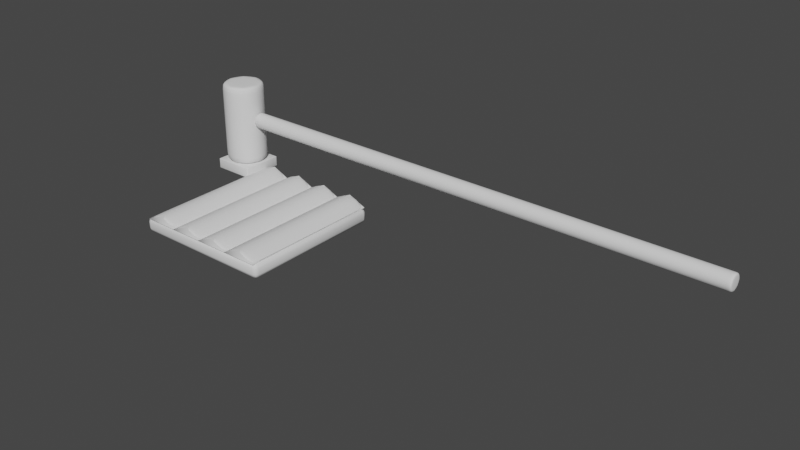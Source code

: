 # Source: Block1.blend  (saved by Blender 3.3.6; exported with 4.5.12 LTS)
import bpy
from mathutils import Matrix  # noqa: F401  (used for matrix-valued properties, if any)

bpy.ops.wm.read_factory_settings(use_empty=True)
scene = bpy.context.scene
scene.name = 'Scene'

# ---- collections
col_collection = bpy.data.collections.new('Collection'); scene.collection.children.link(col_collection)

# ---- world
world_world = bpy.data.worlds.new('World'); scene.world = world_world
world_world.use_nodes = True; world_world.node_tree.nodes.clear()
_N = world_world.node_tree.nodes; _L = world_world.node_tree.links
n0 = _N.new('ShaderNodeOutputWorld'); n0.name = 'World Output'; n0.location = (300, 300)
n1 = _N.new('ShaderNodeBackground'); n1.name = 'Background'; n1.location = (10, 300)
n1.inputs[0].default_value = (0.05088, 0.05088, 0.05088, 1.0)
_L.new(n1.outputs[0], n0.inputs[0])
n0.is_active_output = True
world_world.color = (0.05088, 0.05088, 0.05088)
world_world.use_sun_shadow = False
world_world.sun_shadow_jitter_overblur = 0.0

# ---- meshes
me_cube_001 = bpy.data.meshes.new('Cube.001')
me_cube_001.from_pydata([(-1.0, -1.0, 0.0), (-1.0, -1.0, -0.2), (-1.0, 1.0, 0.0), (-1.0, 1.0, -0.2), (1.0, -1.0, 0.0), (1.0, -1.0, -0.2), (1.0, 1.0, 0.0), (1.0, 1.0, -0.2)], [], [(0, 2, 3, 1), (2, 6, 7, 3), (6, 4, 5, 7), (4, 0, 1, 5), (2, 0, 4, 6), (7, 5, 1, 3)])
me_cube_001.polygons.foreach_set('use_smooth', [True] * 6)
_uv = me_cube_001.uv_layers.new(name='UVMap')
_uv.uv.foreach_set('vector', [0.375, 0.0, 0.375, 0.25, 0.625, 0.25, 0.625, 0.0, 0.375, 0.25, 0.375, 0.5, 0.625, 0.5, 0.625, 0.25, 0.375, 0.5, 0.375, 0.75, 0.625, 0.75, 0.625, 0.5, 0.375, 0.75, 0.375, 1.0, 0.625, 1.0, 0.625, 0.75, 0.125, 0.5, 0.125, 0.75, 0.375, 0.75, 0.375, 0.5, 0.625, 0.5, 0.625, 0.75, 0.875, 0.75, 0.875, 0.5])
me_cube_001.update()
me_cube_002 = bpy.data.meshes.new('Cube.002')
me_cube_002.from_pydata([(-1.0, -1.0, 0.0), (0.0, -1.0, 2.0), (-1.0, 1.0, 0.0), (0.0, 1.0, 2.0), (1.0, -1.0, 0.0), (1.0, 1.0, 0.0), (-1.0, -1.0, -0.02079), (-1.0, 1.0, -0.02079), (1.0, -1.0, -0.02079), (1.0, 1.0, -0.02079), (-1.0, 0.9938, 0.0), (-1.0, -0.9938, 0.0), (0.0, -0.9938, 2.0), (0.0, 0.9938, 2.0), (1.0, -0.9938, 0.0), (1.0, 0.9938, 0.0), (-1.0, 0.9938, -0.02079), (-1.0, -0.9938, -0.02079), (1.0, -0.9938, -0.02079), (1.0, 0.9938, -0.02079)], [], [(10, 13, 3, 2), (2, 3, 5), (14, 12, 1, 4), (4, 1, 0), (4, 0, 6, 8), (17, 18, 8, 6), (2, 5, 9, 7), (10, 2, 7, 16), (14, 4, 8, 18), (5, 15, 19, 9), (15, 14, 18, 19), (0, 11, 17, 6), (11, 10, 16, 17), (7, 9, 19, 16), (16, 19, 18, 17), (5, 3, 13, 15), (15, 13, 12, 14), (0, 1, 12, 11), (11, 12, 13, 10)])
me_cube_002.polygons.foreach_set('use_smooth', [True] * 19)
_uv = me_cube_002.uv_layers.new(name='UVMap')
_uv.uv.foreach_set('vector', [0.375, 0.1667, 0.625, 0.1667, 0.625, 0.25, 0.375, 0.25, 0.375, 0.25, 0.625, 0.5, 0.375, 0.5, 0.375, 0.6667, 0.625, 0.6667, 0.625, 0.75, 0.375, 0.75, 0.375, 0.75, 0.625, 1.0, 0.375, 1.0, 0.375, 0.75, 0.375, 1.0, 0.375, 1.0, 0.375, 0.75, 0.125, 0.6667, 0.375, 0.6667, 0.375, 0.75, 0.125, 0.75, 0.375, 0.25, 0.375, 0.5, 0.375, 0.5, 0.375, 0.25, 0.375, 0.1667, 0.375, 0.25, 0.375, 0.25, 0.375, 0.1667, 0.375, 0.6667, 0.375, 0.75, 0.375, 0.75, 0.375, 0.6667, 0.375, 0.5, 0.375, 0.5833, 0.375, 0.5833, 0.375, 0.5, 0.375, 0.5833, 0.375, 0.6667, 0.375, 0.6667, 0.375, 0.5833, 0.375, 0.0, 0.375, 0.08333, 0.375, 0.08333, 0.375, 0.0, 0.375, 0.08333, 0.375, 0.1667, 0.375, 0.1667, 0.375, 0.08333, 0.125, 0.5, 0.375, 0.5, 0.375, 0.5833, 0.125, 0.5833, 0.125, 0.5833, 0.375, 0.5833, 0.375, 0.6667, 0.125, 0.6667, 0.375, 0.5, 0.625, 0.5, 0.625, 0.5833, 0.375, 0.5833, 0.375, 0.5833, 0.625, 0.5833, 0.625, 0.6667, 0.375, 0.6667, 0.375, 0.0, 0.625, 0.0, 0.625, 0.08333, 0.375, 0.08333, 0.375, 0.08333, 0.625, 0.08333, 0.625, 0.1667, 0.375, 0.1667])
me_cube_002.update()
me_cylinder_001 = bpy.data.meshes.new('Cylinder.001')
me_cylinder_001.from_pydata([(-2.473e-07, 0.56, -1.0), (-1.519e-06, 0.56, 8.937), (0.396, 0.396, -1.0), (0.396, 0.396, 8.937), (0.56, -3.916e-07, -1.0), (0.56, 8.801e-07, 8.937), (0.396, -0.396, -1.0), (0.396, -0.396, 8.937), (-2.473e-07, -0.56, -1.0), (-1.519e-06, -0.56, 8.937), (-0.396, -0.396, -1.0), (-0.396, -0.396, 8.937), (-0.56, -3.916e-07, -1.0), (-0.56, 8.801e-07, 8.937), (-0.396, 0.396, -1.0), (-0.396, 0.396, 8.937), (-1.983e-07, 0.56, -0.9667), (-1.568e-06, 0.56, 8.903), (0.396, 0.396, 8.903), (0.396, 0.396, -0.9667), (0.56, 9.292e-07, 8.903), (0.56, -4.407e-07, -0.9667), (0.396, -0.396, 8.903), (0.396, -0.396, -0.9667), (-1.568e-06, -0.56, 8.903), (-1.983e-07, -0.56, -0.9667), (-0.396, -0.396, 8.903), (-0.396, -0.396, -0.9667), (-0.56, 9.292e-07, 8.903), (-0.56, -4.407e-07, -0.9667), (-0.396, 0.396, 8.903), (-0.396, 0.396, -0.9667), (-2.253e-07, 0.56, -0.6552), (-1.541e-06, 0.56, 8.592), (0.396, 0.396, 8.592), (0.396, 0.396, -0.6552), (0.56, 9.022e-07, 8.592), (0.56, -4.137e-07, -0.6552), (0.396, -0.396, 8.592), (0.396, -0.396, -0.6552), (-1.541e-06, -0.56, 8.592), (-2.253e-07, -0.56, -0.6552), (-0.396, -0.396, 8.592), (-0.396, -0.396, -0.6552), (-0.56, 9.022e-07, 8.592), (-0.56, -4.137e-07, -0.6552), (-0.396, 0.396, 8.592), (-0.396, 0.396, -0.6552)], [], [(17, 1, 3, 18), (18, 3, 5, 20), (20, 5, 7, 22), (22, 7, 9, 24), (24, 9, 11, 26), (26, 11, 13, 28), (3, 1, 15, 13, 11, 9, 7, 5), (28, 13, 15, 30), (30, 15, 1, 17), (0, 2, 4, 6, 8, 10, 12, 14), (14, 31, 16, 0), (46, 30, 17, 33), (12, 29, 31, 14), (44, 28, 30, 46), (10, 27, 29, 12), (42, 26, 28, 44), (8, 25, 27, 10), (40, 24, 26, 42), (6, 23, 25, 8), (38, 22, 24, 40), (4, 21, 23, 6), (36, 20, 22, 38), (2, 19, 21, 4), (34, 18, 20, 36), (0, 16, 19, 2), (33, 17, 18, 34), (16, 32, 35, 19), (32, 33, 34, 35), (19, 35, 37, 21), (35, 34, 36, 37), (21, 37, 39, 23), (37, 36, 38, 39), (23, 39, 41, 25), (39, 38, 40, 41), (25, 41, 43, 27), (41, 40, 42, 43), (27, 43, 45, 29), (43, 42, 44, 45), (29, 45, 47, 31), (45, 44, 46, 47), (31, 47, 32, 16), (47, 46, 33, 32)])
me_cylinder_001.polygons.foreach_set('use_smooth', [True] * 42)
_uv = me_cylinder_001.uv_layers.new(name='UVMap')
_uv.uv.foreach_set('vector', [1.0, 0.8333, 1.0, 1.0, 0.875, 1.0, 0.875, 0.8333, 0.875, 0.8333, 0.875, 1.0, 0.75, 1.0, 0.75, 0.8333, 0.75, 0.8333, 0.75, 1.0, 0.625, 1.0, 0.625, 0.8333, 0.625, 0.8333, 0.625, 1.0, 0.5, 1.0, 0.5, 0.8333, 0.5, 0.8333, 0.5, 1.0, 0.375, 1.0, 0.375, 0.8333, 0.375, 0.8333, 0.375, 1.0, 0.25, 1.0, 0.25, 0.8333, 0.4197, 0.4197, 0.25, 0.49, 0.08029, 0.4197, 0.01, 0.25, 0.08029, 0.08029, 0.25, 0.01, 0.4197, 0.08029, 0.49, 0.25, 0.25, 0.8333, 0.25, 1.0, 0.125, 1.0, 0.125, 0.8333, 0.125, 0.8333, 0.125, 1.0, 0.0, 1.0, 0.0, 0.8333, 0.75, 0.49, 0.9197, 0.4197, 0.99, 0.25, 0.9197, 0.08029, 0.75, 0.01, 0.5803, 0.08029, 0.51, 0.25, 0.5803, 0.4197, 0.125, 0.5, 0.125, 0.6667, 0.0, 0.6667, 0.0, 0.5, 0.125, 0.7778, 0.125, 0.8333, 0.0, 0.8333, 0.0, 0.7778, 0.25, 0.5, 0.25, 0.6667, 0.125, 0.6667, 0.125, 0.5, 0.25, 0.7778, 0.25, 0.8333, 0.125, 0.8333, 0.125, 0.7778, 0.375, 0.5, 0.375, 0.6667, 0.25, 0.6667, 0.25, 0.5, 0.375, 0.7778, 0.375, 0.8333, 0.25, 0.8333, 0.25, 0.7778, 0.5, 0.5, 0.5, 0.6667, 0.375, 0.6667, 0.375, 0.5, 0.5, 0.7778, 0.5, 0.8333, 0.375, 0.8333, 0.375, 0.7778, 0.625, 0.5, 0.625, 0.6667, 0.5, 0.6667, 0.5, 0.5, 0.625, 0.7778, 0.625, 0.8333, 0.5, 0.8333, 0.5, 0.7778, 0.75, 0.5, 0.75, 0.6667, 0.625, 0.6667, 0.625, 0.5, 0.75, 0.7778, 0.75, 0.8333, 0.625, 0.8333, 0.625, 0.7778, 0.875, 0.5, 0.875, 0.6667, 0.75, 0.6667, 0.75, 0.5, 0.875, 0.7778, 0.875, 0.8333, 0.75, 0.8333, 0.75, 0.7778, 1.0, 0.5, 1.0, 0.6667, 0.875, 0.6667, 0.875, 0.5, 1.0, 0.7778, 1.0, 0.8333, 0.875, 0.8333, 0.875, 0.7778, 1.0, 0.6667, 1.0, 0.7222, 0.875, 0.7222, 0.875, 0.6667, 1.0, 0.7222, 1.0, 0.7778, 0.875, 0.7778, 0.875, 0.7222, 0.875, 0.6667, 0.875, 0.7222, 0.75, 0.7222, 0.75, 0.6667, 0.875, 0.7222, 0.875, 0.7778, 0.75, 0.7778, 0.75, 0.7222, 0.75, 0.6667, 0.75, 0.7222, 0.625, 0.7222, 0.625, 0.6667, 0.75, 0.7222, 0.75, 0.7778, 0.625, 0.7778, 0.625, 0.7222, 0.625, 0.6667, 0.625, 0.7222, 0.5, 0.7222, 0.5, 0.6667, 0.625, 0.7222, 0.625, 0.7778, 0.5, 0.7778, 0.5, 0.7222, 0.5, 0.6667, 0.5, 0.7222, 0.375, 0.7222, 0.375, 0.6667, 0.5, 0.7222, 0.5, 0.7778, 0.375, 0.7778, 0.375, 0.7222, 0.375, 0.6667, 0.375, 0.7222, 0.25, 0.7222, 0.25, 0.6667, 0.375, 0.7222, 0.375, 0.7778, 0.25, 0.7778, 0.25, 0.7222, 0.25, 0.6667, 0.25, 0.7222, 0.125, 0.7222, 0.125, 0.6667, 0.25, 0.7222, 0.25, 0.7778, 0.125, 0.7778, 0.125, 0.7222, 0.125, 0.6667, 0.125, 0.7222, 0.0, 0.7222, 0.0, 0.6667, 0.125, 0.7222, 0.125, 0.7778, 0.0, 0.7778, 0.0, 0.7222])
me_cylinder_001.update()
me_cylinder_002 = bpy.data.meshes.new('Cylinder.002')
me_cylinder_002.from_pydata([(0.0, 1.0, -1.0), (0.0, 1.0, 1.0), (0.7071, 0.7071, -1.0), (0.7071, 0.7071, 1.0), (1.0, 0.0, -1.0), (1.0, 0.0, 1.0), (0.7071, -0.7071, -1.0), (0.7071, -0.7071, 1.0), (0.0, -1.0, -1.0), (0.0, -1.0, 1.0), (-0.7071, -0.7071, -1.0), (-0.7071, -0.7071, 1.0), (-1.0, 0.0, -1.0), (-1.0, 0.0, 1.0), (-0.7071, 0.7071, -1.0), (-0.7071, 0.7071, 1.0), (0.0, 1.0, -0.9675), (0.0, 1.0, 0.9675), (0.7071, 0.7071, 0.9675), (0.7071, 0.7071, -0.9675), (1.0, 0.0, 0.9675), (1.0, 0.0, -0.9675), (0.7071, -0.7071, 0.9675), (0.7071, -0.7071, -0.9675), (0.0, -1.0, 0.9675), (0.0, -1.0, -0.9675), (-0.7071, -0.7071, 0.9675), (-0.7071, -0.7071, -0.9675), (-1.0, 0.0, 0.9675), (-1.0, 0.0, -0.9675), (-0.7071, 0.7071, 0.9675), (-0.7071, 0.7071, -0.9675)], [], [(17, 1, 3, 18), (18, 3, 5, 20), (20, 5, 7, 22), (22, 7, 9, 24), (24, 9, 11, 26), (26, 11, 13, 28), (3, 1, 15, 13, 11, 9, 7, 5), (28, 13, 15, 30), (30, 15, 1, 17), (0, 2, 4, 6, 8, 10, 12, 14), (14, 31, 16, 0), (31, 30, 17, 16), (12, 29, 31, 14), (29, 28, 30, 31), (10, 27, 29, 12), (27, 26, 28, 29), (8, 25, 27, 10), (25, 24, 26, 27), (6, 23, 25, 8), (23, 22, 24, 25), (4, 21, 23, 6), (21, 20, 22, 23), (2, 19, 21, 4), (19, 18, 20, 21), (0, 16, 19, 2), (16, 17, 18, 19)])
me_cylinder_002.polygons.foreach_set('use_smooth', [True] * 26)
_uv = me_cylinder_002.uv_layers.new(name='UVMap')
_uv.uv.foreach_set('vector', [1.0, 0.8333, 1.0, 1.0, 0.875, 1.0, 0.875, 0.8333, 0.875, 0.8333, 0.875, 1.0, 0.75, 1.0, 0.75, 0.8333, 0.75, 0.8333, 0.75, 1.0, 0.625, 1.0, 0.625, 0.8333, 0.625, 0.8333, 0.625, 1.0, 0.5, 1.0, 0.5, 0.8333, 0.5, 0.8333, 0.5, 1.0, 0.375, 1.0, 0.375, 0.8333, 0.375, 0.8333, 0.375, 1.0, 0.25, 1.0, 0.25, 0.8333, 0.4197, 0.4197, 0.25, 0.49, 0.08029, 0.4197, 0.01, 0.25, 0.08029, 0.08029, 0.25, 0.01, 0.4197, 0.08029, 0.49, 0.25, 0.25, 0.8333, 0.25, 1.0, 0.125, 1.0, 0.125, 0.8333, 0.125, 0.8333, 0.125, 1.0, 0.0, 1.0, 0.0, 0.8333, 0.75, 0.49, 0.9197, 0.4197, 0.99, 0.25, 0.9197, 0.08029, 0.75, 0.01, 0.5803, 0.08029, 0.51, 0.25, 0.5803, 0.4197, 0.125, 0.5, 0.125, 0.6667, 0.0, 0.6667, 0.0, 0.5, 0.125, 0.6667, 0.125, 0.8333, 0.0, 0.8333, 0.0, 0.6667, 0.25, 0.5, 0.25, 0.6667, 0.125, 0.6667, 0.125, 0.5, 0.25, 0.6667, 0.25, 0.8333, 0.125, 0.8333, 0.125, 0.6667, 0.375, 0.5, 0.375, 0.6667, 0.25, 0.6667, 0.25, 0.5, 0.375, 0.6667, 0.375, 0.8333, 0.25, 0.8333, 0.25, 0.6667, 0.5, 0.5, 0.5, 0.6667, 0.375, 0.6667, 0.375, 0.5, 0.5, 0.6667, 0.5, 0.8333, 0.375, 0.8333, 0.375, 0.6667, 0.625, 0.5, 0.625, 0.6667, 0.5, 0.6667, 0.5, 0.5, 0.625, 0.6667, 0.625, 0.8333, 0.5, 0.8333, 0.5, 0.6667, 0.75, 0.5, 0.75, 0.6667, 0.625, 0.6667, 0.625, 0.5, 0.75, 0.6667, 0.75, 0.8333, 0.625, 0.8333, 0.625, 0.6667, 0.875, 0.5, 0.875, 0.6667, 0.75, 0.6667, 0.75, 0.5, 0.875, 0.6667, 0.875, 0.8333, 0.75, 0.8333, 0.75, 0.6667, 1.0, 0.5, 1.0, 0.6667, 0.875, 0.6667, 0.875, 0.5, 1.0, 0.6667, 1.0, 0.8333, 0.875, 0.8333, 0.875, 0.6667])
me_cylinder_002.update()
me_cube_003 = bpy.data.meshes.new('Cube.003')
me_cube_003.from_pydata([(-1.8, 0.6, 0.0), (-1.8, 0.6, -0.2), (-1.8, 1.4, 0.0), (-1.8, 1.4, -0.2), (-1.0, 0.6, 0.0), (-1.0, 0.6, -0.2), (-1.0, 1.4, 0.0), (-1.0, 1.4, -0.2)], [], [(0, 2, 3, 1), (2, 6, 7, 3), (6, 4, 5, 7), (4, 0, 1, 5), (2, 0, 4, 6), (7, 5, 1, 3)])
me_cube_003.polygons.foreach_set('use_smooth', [True] * 6)
_uv = me_cube_003.uv_layers.new(name='UVMap')
_uv.uv.foreach_set('vector', [0.375, 0.0, 0.375, 0.25, 0.625, 0.25, 0.625, 0.0, 0.375, 0.25, 0.375, 0.5, 0.625, 0.5, 0.625, 0.25, 0.375, 0.5, 0.375, 0.75, 0.625, 0.75, 0.625, 0.5, 0.375, 0.75, 0.375, 1.0, 0.625, 1.0, 0.625, 0.75, 0.125, 0.5, 0.125, 0.75, 0.375, 0.75, 0.375, 0.5, 0.625, 0.5, 0.625, 0.75, 0.875, 0.75, 0.875, 0.5])
me_cube_003.update()
me_cube_004 = bpy.data.meshes.new('Cube.004')
me_cube_004.from_pydata([(-1.0, -1.0, 0.0), (0.0, -1.0, 2.0), (-1.0, 1.0, 0.0), (0.0, 1.0, 2.0), (1.0, -1.0, 0.0), (1.0, 1.0, 0.0), (-1.0, -1.0, -0.02079), (-1.0, 1.0, -0.02079), (1.0, -1.0, -0.02079), (1.0, 1.0, -0.02079), (-1.0, 0.9938, 0.0), (-1.0, -0.9938, 0.0), (0.0, -0.9938, 2.0), (0.0, 0.9938, 2.0), (1.0, -0.9938, 0.0), (1.0, 0.9938, 0.0), (-1.0, 0.9938, -0.02079), (-1.0, -0.9938, -0.02079), (1.0, -0.9938, -0.02079), (1.0, 0.9938, -0.02079)], [], [(10, 13, 3, 2), (2, 3, 5), (14, 12, 1, 4), (4, 1, 0), (4, 0, 6, 8), (17, 18, 8, 6), (2, 5, 9, 7), (10, 2, 7, 16), (14, 4, 8, 18), (5, 15, 19, 9), (15, 14, 18, 19), (0, 11, 17, 6), (11, 10, 16, 17), (7, 9, 19, 16), (16, 19, 18, 17), (5, 3, 13, 15), (15, 13, 12, 14), (0, 1, 12, 11), (11, 12, 13, 10)])
me_cube_004.polygons.foreach_set('use_smooth', [True] * 19)
_uv = me_cube_004.uv_layers.new(name='UVMap')
_uv.uv.foreach_set('vector', [0.375, 0.1667, 0.625, 0.1667, 0.625, 0.25, 0.375, 0.25, 0.375, 0.25, 0.625, 0.5, 0.375, 0.5, 0.375, 0.6667, 0.625, 0.6667, 0.625, 0.75, 0.375, 0.75, 0.375, 0.75, 0.625, 1.0, 0.375, 1.0, 0.375, 0.75, 0.375, 1.0, 0.375, 1.0, 0.375, 0.75, 0.125, 0.6667, 0.375, 0.6667, 0.375, 0.75, 0.125, 0.75, 0.375, 0.25, 0.375, 0.5, 0.375, 0.5, 0.375, 0.25, 0.375, 0.1667, 0.375, 0.25, 0.375, 0.25, 0.375, 0.1667, 0.375, 0.6667, 0.375, 0.75, 0.375, 0.75, 0.375, 0.6667, 0.375, 0.5, 0.375, 0.5833, 0.375, 0.5833, 0.375, 0.5, 0.375, 0.5833, 0.375, 0.6667, 0.375, 0.6667, 0.375, 0.5833, 0.375, 0.0, 0.375, 0.08333, 0.375, 0.08333, 0.375, 0.0, 0.375, 0.08333, 0.375, 0.1667, 0.375, 0.1667, 0.375, 0.08333, 0.125, 0.5, 0.375, 0.5, 0.375, 0.5833, 0.125, 0.5833, 0.125, 0.5833, 0.375, 0.5833, 0.375, 0.6667, 0.125, 0.6667, 0.375, 0.5, 0.625, 0.5, 0.625, 0.5833, 0.375, 0.5833, 0.375, 0.5833, 0.625, 0.5833, 0.625, 0.6667, 0.375, 0.6667, 0.375, 0.0, 0.625, 0.0, 0.625, 0.08333, 0.375, 0.08333, 0.375, 0.08333, 0.625, 0.08333, 0.625, 0.1667, 0.375, 0.1667])
me_cube_004.update()

# ---- objects
ob_cube = bpy.data.objects.new('Cube', me_cube_001)
ob_cube_001 = bpy.data.objects.new('Cube.001', me_cube_002)
ob_cylinder_001 = bpy.data.objects.new('Cylinder.001', me_cylinder_001)
ob_cylinder_002 = bpy.data.objects.new('Cylinder.002', me_cylinder_002)
ob_cube_002 = bpy.data.objects.new('Cube.002', me_cube_003)
ob_collider = bpy.data.objects.new('Collider', me_cube_004)

# ---- transforms, parenting, visibility, modifiers, constraints
ob_cube.location = (0.0, 0.0, 2.235e-08)
_m = ob_cube.modifiers.new('Bevel', 'BEVEL')
_m.width = 0.06
_m.width_pct = 0.06
_m.segments = 2
ob_cube_001.location = (-0.6983, 0.0, 2.235e-08)
ob_cube_001.scale = (0.252, 1.0, 0.08228)
_m = ob_cube_001.modifiers.new('Subdivision', 'SUBSURF')
_m.levels = 2
_m = ob_cube_001.modifiers.new('Array', 'ARRAY')
_m.count = 4
ob_cylinder_001.location = (-0.14, 0.9, 0.8)
ob_cylinder_001.rotation_euler = (1.571, -0.0, 1.571)
ob_cylinder_001.scale = (0.21, 0.21, 0.693)
_m = ob_cylinder_001.modifiers.new('Subdivision', 'SUBSURF')
ob_cylinder_002.location = (-1.12, 0.9, 0.73)
ob_cylinder_002.scale = (0.308, 0.308, 0.5544)
_m = ob_cylinder_002.modifiers.new('Subdivision', 'SUBSURF')
_m.levels = 2
ob_cube_002.location = (-0.14, 0.2, 0.17)
ob_cube_002.scale = (0.7, 0.7, 0.7)
_m = ob_cube_002.modifiers.new('Bevel', 'BEVEL')
_m.width = 0.01
_m.width_pct = 0.01
_m.segments = 2
ob_collider.location = (-0.6983, 0.0, 2.235e-08)
ob_collider.scale = (0.252, 1.0, 0.05559)
_m = ob_collider.modifiers.new('Array', 'ARRAY')
_m.count = 4
_m.relative_offset_displace = (0.93, 0.0, 0.0)

# ---- collection membership
col_collection.objects.link(ob_cube)
col_collection.objects.link(ob_cube_001)
col_collection.objects.link(ob_cylinder_001)
col_collection.objects.link(ob_cylinder_002)
col_collection.objects.link(ob_cube_002)
col_collection.objects.link(ob_collider)

# ---- scene / render settings (as saved in the file)
scene.frame_start = 1; scene.frame_end = 250; scene.frame_set(1)
scene.render.engine = 'BLENDER_EEVEE_NEXT'
scene.cycles.sampling_pattern = 'TABULATED_SOBOL'
scene.cycles.use_light_tree = False
scene.view_settings.view_transform = 'Filmic'
bpy.context.view_layer.update()

# ---- added for rendering (the .blend has no active camera and no usable light): camera, sun
cam_auto = bpy.data.cameras.new('AutoCamera')
cam_auto.lens = 50.0
cam_auto.sensor_width = 36.0
cam_auto.clip_end = 1000.0
ob_auto_camera = bpy.data.objects.new('AutoCamera', cam_auto)
scene.collection.objects.link(ob_auto_camera)
ob_auto_camera.location = (9.65881, -8.71157, 6.41925)
ob_auto_camera.rotation_euler = (1.09748, -7.21219e-08, 0.694738)
scene.camera = ob_auto_camera
light_auto_sun = bpy.data.lights.new('AutoSun', 'SUN')
light_auto_sun.energy = 3.0
light_auto_sun.angle = 0.0523599
ob_auto_sun = bpy.data.objects.new('AutoSun', light_auto_sun)
scene.collection.objects.link(ob_auto_sun)
ob_auto_sun.rotation_euler = (0.872665, 0.174533, 0.523599)
bpy.context.view_layer.update()
